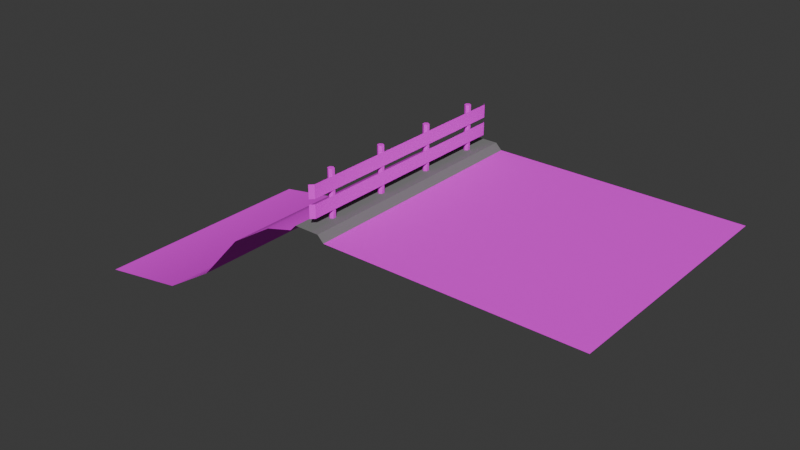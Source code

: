 # Source: beach.blend  (saved by Blender 4.5.91; exported with 4.5.12 LTS)
import bpy
from mathutils import Matrix  # noqa: F401  (used for matrix-valued properties, if any)

bpy.ops.wm.read_factory_settings(use_empty=True)
scene = bpy.context.scene
scene.name = 'Scene'

# ---- collections
col_collection = bpy.data.collections.new('Collection'); scene.collection.children.link(col_collection)

# ---- images (referenced by path relative to the original .blend; pixels are not part of the script)
import os
ASSET_DIR = os.environ.get("B2B_ASSET_DIR", "")  # directory of the original .blend (textures are referenced by path, not embedded)
HERE = os.path.dirname(os.path.abspath(__file__))  # packed textures are extracted next to this script under _unpacked/

def load_image(name, relpath, width, height, colorspace="sRGB"):
    """Load a texture the original file referenced (path relative to the .blend, or extracted next to this script)."""
    p = next((c for c in (os.path.join(HERE, relpath), os.path.join(ASSET_DIR, relpath)) if relpath and os.path.exists(c)), "")
    if p:
        img = bpy.data.images.load(p, check_existing=True)
        img.name = name
    else:  # same state as the original file: an image datablock whose file is absent (Cycles renders it pink)
        img = bpy.data.images.new(name, width, height)
        img.source = "FILE"
        img.filepath = "//" + (relpath or name)
    img.colorspace_settings.name = colorspace
    return img
img_road_png = load_image('road.png', 'road.png', 1024, 1024, 'sRGB')
img_sand_png = load_image('sand.png', 'sand.png', 1024, 1024, 'sRGB')
img_barrier_png_001 = load_image('barrier.png.001', 'barrier.png', 1024, 1024, 'sRGB')

# ---- materials (node trees are filled in below, after node groups)
mat_road = bpy.data.materials.new('Road')
mat_curb = bpy.data.materials.new('Curb')
mat_sand = bpy.data.materials.new('Sand')
mat_barrier = bpy.data.materials.new('Barrier')

# ---- material node trees
mat_road.use_nodes = True; mat_road.node_tree.nodes.clear()
_N = mat_road.node_tree.nodes; _L = mat_road.node_tree.links
n0 = _N.new('ShaderNodeBsdfPrincipled'); n0.name = 'Principled BSDF'; n0.location = (-200, 100)
n0.inputs[2].default_value = 1.0
n1 = _N.new('ShaderNodeOutputMaterial'); n1.name = 'Material Output'; n1.location = (200, 100)
n2 = _N.new('ShaderNodeTexImage'); n2.name = 'Image Texture'; n2.location = (-598, 72)
n2.image = img_road_png
_L.new(n0.outputs[0], n1.inputs[0])
_L.new(n2.outputs[0], n0.inputs[0])
n1.is_active_output = True
mat_curb.use_nodes = True; mat_curb.node_tree.nodes.clear()
_N = mat_curb.node_tree.nodes; _L = mat_curb.node_tree.links
n0 = _N.new('ShaderNodeBsdfPrincipled'); n0.name = 'Principled BSDF'; n0.location = (-200, 100)
n0.inputs[0].default_value = (0.2054, 0.2054, 0.2054, 1.0)
n0.inputs[2].default_value = 1.0
n1 = _N.new('ShaderNodeOutputMaterial'); n1.name = 'Material Output'; n1.location = (200, 100)
_L.new(n0.outputs[0], n1.inputs[0])
n1.is_active_output = True
mat_sand.use_nodes = True; mat_sand.node_tree.nodes.clear()
_N = mat_sand.node_tree.nodes; _L = mat_sand.node_tree.links
n0 = _N.new('ShaderNodeBsdfPrincipled'); n0.name = 'Principled BSDF'; n0.location = (-200, 100)
n0.inputs[2].default_value = 1.0
n1 = _N.new('ShaderNodeOutputMaterial'); n1.name = 'Material Output'; n1.location = (200, 100)
n2 = _N.new('ShaderNodeTexImage'); n2.name = 'Image Texture'; n2.location = (-578, 40)
n2.image = img_sand_png
n2.interpolation = 'Closest'
_L.new(n0.outputs[0], n1.inputs[0])
_L.new(n2.outputs[0], n0.inputs[0])
n1.is_active_output = True
mat_barrier.use_nodes = True; mat_barrier.node_tree.nodes.clear()
_N = mat_barrier.node_tree.nodes; _L = mat_barrier.node_tree.links
n0 = _N.new('ShaderNodeBsdfPrincipled'); n0.name = 'Principled BSDF'; n0.location = (-200, 100)
n0.inputs[2].default_value = 1.0
n1 = _N.new('ShaderNodeOutputMaterial'); n1.name = 'Material Output'; n1.location = (200, 100)
n2 = _N.new('ShaderNodeTexImage'); n2.name = 'Image Texture'; n2.location = (-552, 79)
n2.image = img_barrier_png_001
_L.new(n0.outputs[0], n1.inputs[0])
_L.new(n2.outputs[0], n0.inputs[0])
n1.is_active_output = True

# ---- world
world_world = bpy.data.worlds.new('World'); scene.world = world_world
world_world.use_nodes = True; world_world.node_tree.nodes.clear()
_N = world_world.node_tree.nodes; _L = world_world.node_tree.links
n0 = _N.new('ShaderNodeOutputWorld'); n0.name = 'World Output'; n0.location = (200, 100)
n1 = _N.new('ShaderNodeBackground'); n1.name = 'Background'; n1.location = (-200, 100)
n1.inputs[0].default_value = (0.05088, 0.05088, 0.05088, 1.0)
_L.new(n1.outputs[0], n0.inputs[0])
n0.is_active_output = True
world_world.color = (0.05088, 0.05088, 0.05088)
world_world.sun_shadow_jitter_overblur = 0.0

# ---- meshes
me_plane = bpy.data.meshes.new('Plane')
me_plane.from_pydata([(-1.0, -1.0, 0.0), (1.0, -1.0, 0.0), (-1.0, 1.0, 0.0), (1.0, 1.0, 0.0), (-1.05, -1.0, 0.05), (-1.05, 1.0, 0.05), (-1.25, -1.0, 0.05), (-1.25, 1.0, 0.05), (-1.3, -1.0, 0.0), (-1.3, 1.0, 0.0), (-1.518, -1.0, -0.0588), (-1.518, 1.0, -0.0588), (-1.865, -1.0, -0.2764), (-1.865, 1.0, -0.2764), (-2.217, -1.0, -0.6645), (-2.217, 1.0, -0.6645), (-2.641, -1.0, -0.9291), (-2.641, 1.0, -0.9291), (-3.37, -1.0, -1.047), (-3.37, 1.0, -1.047)], [], [(0, 1, 3, 2), (0, 2, 5, 4), (4, 5, 7, 6), (6, 7, 9, 8), (8, 9, 11, 10), (10, 11, 13, 12), (12, 13, 15, 14), (14, 15, 17, 16), (16, 17, 19, 18)])
me_plane.polygons.foreach_set('use_smooth', [True] * 9)
me_plane.polygons.foreach_set('material_index', [0, 1, 1, 1, 2, 2, 2, 2, 2])
_k = set([(0, 2), (4, 5), (6, 7), (8, 9)])
me_plane.attributes.new('sharp_edge', 'BOOLEAN', 'EDGE').data.foreach_set('value', [ (min(e.vertices), max(e.vertices)) in _k for e in me_plane.edges])
_uv = me_plane.uv_layers.new(name='UVMap')
_uv.uv.foreach_set('vector', [0.0, 0.0, 1.0, 0.0, 1.0, 1.0, 0.0, 1.0, 0.0, 0.0, 0.0, 1.0, 0.0, 1.0, 0.0, 0.0, 0.0, 0.0, 0.0, 1.0, 0.0, 1.0, 0.0, 0.0, 0.0, 0.0, 0.0, 1.0, 0.0, 1.0, 0.0, 0.0, 0.8342, 0.9999, 9.137e-05, 0.9999, 9.137e-05, 0.9059, 0.8342, 0.9059, 0.8342, 0.9059, 9.137e-05, 0.9059, 9.132e-05, 0.7351, 0.8342, 0.7351, 0.8342, 0.7351, 9.132e-05, 0.7351, 9.133e-05, 0.5164, 0.8342, 0.5164, 0.8342, 0.5164, 9.133e-05, 0.5164, 9.134e-05, 0.3081, 0.8342, 0.3081, 0.8342, 0.3081, 9.134e-05, 0.3081, 9.13e-05, 9.125e-05, 0.8342, 9.129e-05])
me_plane.materials.append(mat_road)
me_plane.materials.append(mat_curb)
me_plane.materials.append(mat_sand)
me_plane.update()
me_plane_002 = bpy.data.meshes.new('Plane.002')
me_plane_002.from_pydata([(-0.1051, -1.868, -6.756e-08), (0.1051, -1.868, 6.756e-08), (-0.1051, 1.868, -6.756e-08), (0.1051, 1.868, 6.756e-08), (-0.1051, -1.927, -0.05744), (0.1051, -1.927, -0.05744), (-0.1051, 1.927, -0.05744), (0.1051, 1.927, -0.05744), (0.3102, -1.45, -0.05), (-0.4898, -1.45, -0.05), (0.3102, -1.475, -0.006699), (-0.4898, -1.475, -0.006699), (0.3102, -1.525, -0.006699), (-0.4898, -1.525, -0.006699), (0.3102, -1.55, -0.05), (-0.4898, -1.55, -0.05), (0.3102, -1.525, -0.0933), (-0.4898, -1.525, -0.0933), (0.3102, -1.475, -0.0933), (-0.4898, -1.475, -0.0933), (0.3102, -0.45, -0.05), (-0.4898, -0.45, -0.05), (0.3102, -0.475, -0.006699), (-0.4898, -0.475, -0.006699), (0.3102, -0.525, -0.006699), (-0.4898, -0.525, -0.006699), (0.3102, -0.55, -0.05), (-0.4898, -0.55, -0.05), (0.3102, -0.525, -0.0933), (-0.4898, -0.525, -0.0933), (0.3102, -0.475, -0.0933), (-0.4898, -0.475, -0.0933), (0.3102, 0.55, -0.05), (-0.4898, 0.55, -0.05), (0.3102, 0.525, -0.006699), (-0.4898, 0.525, -0.006699), (0.3102, 0.475, -0.006699), (-0.4898, 0.475, -0.006699), (0.3102, 0.45, -0.05), (-0.4898, 0.45, -0.05), (0.3102, 0.475, -0.0933), (-0.4898, 0.475, -0.0933), (0.3102, 0.525, -0.0933), (-0.4898, 0.525, -0.0933), (0.3102, 1.55, -0.05), (-0.4898, 1.55, -0.05), (0.3102, 1.525, -0.006699), (-0.4898, 1.525, -0.006699), (0.3102, 1.475, -0.006699), (-0.4898, 1.475, -0.006699), (0.3102, 1.45, -0.05), (-0.4898, 1.45, -0.05), (0.3102, 1.475, -0.0933), (-0.4898, 1.475, -0.0933), (0.3102, 1.525, -0.0933), (-0.4898, 1.525, -0.0933), (-0.3933, -1.868, -6.756e-08), (-0.1831, -1.868, 6.756e-08), (-0.3933, 1.868, -6.756e-08), (-0.1831, 1.868, 6.756e-08), (-0.3933, -1.927, -0.05744), (-0.1831, -1.927, -0.05744), (-0.3933, 1.927, -0.05744), (-0.1831, 1.927, -0.05744), (-0.3933, 1.01, -6.756e-08), (-0.3933, 0.0, -6.756e-08), (-0.3933, -1.01, -6.756e-08), (-0.1831, -1.01, 6.756e-08), (-0.1831, 0.0, 6.756e-08), (-0.1831, 1.01, 6.756e-08), (-0.1051, 1.01, -6.756e-08), (-0.1051, 0.0, -6.756e-08), (-0.1051, -1.01, -6.756e-08), (0.1051, -1.01, 6.756e-08), (0.1051, 0.0, 6.756e-08), (0.1051, 1.01, 6.756e-08)], [], [(70, 75, 3, 2), (2, 3, 7, 6), (1, 0, 4, 5), (8, 9, 11, 10), (10, 11, 13, 12), (12, 13, 15, 14), (14, 15, 17, 16), (11, 9, 19, 17, 15, 13), (16, 17, 19, 18), (18, 19, 9, 8), (8, 10, 12, 14, 16, 18), (20, 21, 23, 22), (22, 23, 25, 24), (24, 25, 27, 26), (26, 27, 29, 28), (23, 21, 31, 29, 27, 25), (28, 29, 31, 30), (30, 31, 21, 20), (20, 22, 24, 26, 28, 30), (32, 33, 35, 34), (34, 35, 37, 36), (36, 37, 39, 38), (38, 39, 41, 40), (35, 33, 43, 41, 39, 37), (40, 41, 43, 42), (42, 43, 33, 32), (32, 34, 36, 38, 40, 42), (44, 45, 47, 46), (46, 47, 49, 48), (48, 49, 51, 50), (50, 51, 53, 52), (47, 45, 55, 53, 51, 49), (52, 53, 55, 54), (54, 55, 45, 44), (44, 46, 48, 50, 52, 54), (64, 69, 59, 58), (58, 59, 63, 62), (57, 56, 60, 61), (56, 57, 67, 66), (66, 67, 68, 65), (65, 68, 69, 64), (0, 1, 73, 72), (72, 73, 74, 71), (71, 74, 75, 70)])
_uv = me_plane_002.uv_layers.new(name='UVMap')
_uv.uv.foreach_set('vector', [0.4125, 0.8207, 0.4125, 0.7479, 0.7093, 0.7479, 0.7093, 0.8207, 0.366, 0.8206, 0.366, 0.7498, 0.386, 0.7498, 0.386, 0.8206, 0.386, 0.7498, 0.386, 0.8206, 0.3659, 0.8206, 0.3659, 0.7498, 0.8119, 0.5411, 0.8119, 0.5758, 0.8003, 0.5758, 0.8003, 0.5411, 0.8003, 0.5411, 0.8003, 0.5758, 0.7888, 0.5758, 0.7888, 0.5411, 0.7888, 0.5411, 0.7888, 0.5758, 0.7772, 0.5758, 0.7772, 0.5411, 0.7772, 0.5411, 0.7772, 0.5758, 0.7657, 0.5758, 0.7657, 0.5411, 0.7743, 0.5321, 0.7599, 0.5404, 0.7455, 0.5321, 0.7455, 0.5154, 0.7599, 0.5071, 0.7743, 0.5154, 0.7657, 0.5411, 0.7657, 0.5758, 0.7541, 0.5758, 0.7541, 0.5411, 0.7541, 0.5411, 0.7541, 0.5758, 0.7426, 0.5758, 0.7426, 0.5411, 0.7946, 0.5404, 0.809, 0.5321, 0.809, 0.5154, 0.7946, 0.5071, 0.7801, 0.5154, 0.7801, 0.5321, 0.8119, 0.5411, 0.8119, 0.5758, 0.8003, 0.5758, 0.8003, 0.5411, 0.8003, 0.5411, 0.8003, 0.5758, 0.7888, 0.5758, 0.7888, 0.5411, 0.7888, 0.5411, 0.7888, 0.5758, 0.7772, 0.5758, 0.7772, 0.5411, 0.7772, 0.5411, 0.7772, 0.5758, 0.7657, 0.5758, 0.7657, 0.5411, 0.7743, 0.5321, 0.7599, 0.5404, 0.7455, 0.5321, 0.7455, 0.5154, 0.7599, 0.5071, 0.7743, 0.5154, 0.7657, 0.5411, 0.7657, 0.5758, 0.7541, 0.5758, 0.7541, 0.5411, 0.7541, 0.5411, 0.7541, 0.5758, 0.7426, 0.5758, 0.7426, 0.5411, 0.7946, 0.5404, 0.809, 0.5321, 0.809, 0.5154, 0.7946, 0.5071, 0.7801, 0.5154, 0.7801, 0.5321, 0.8119, 0.5411, 0.8119, 0.5758, 0.8003, 0.5758, 0.8003, 0.5411, 0.8003, 0.5411, 0.8003, 0.5758, 0.7888, 0.5758, 0.7888, 0.5411, 0.7888, 0.5411, 0.7888, 0.5758, 0.7772, 0.5758, 0.7772, 0.5411, 0.7772, 0.5411, 0.7772, 0.5758, 0.7657, 0.5758, 0.7657, 0.5411, 0.7743, 0.5321, 0.7599, 0.5404, 0.7455, 0.5321, 0.7455, 0.5154, 0.7599, 0.5071, 0.7743, 0.5154, 0.7657, 0.5411, 0.7657, 0.5758, 0.7541, 0.5758, 0.7541, 0.5411, 0.7541, 0.5411, 0.7541, 0.5758, 0.7426, 0.5758, 0.7426, 0.5411, 0.7946, 0.5404, 0.809, 0.5321, 0.809, 0.5154, 0.7946, 0.5071, 0.7801, 0.5154, 0.7801, 0.5321, 0.8119, 0.5411, 0.8119, 0.5758, 0.8003, 0.5758, 0.8003, 0.5411, 0.8003, 0.5411, 0.8003, 0.5758, 0.7888, 0.5758, 0.7888, 0.5411, 0.7888, 0.5411, 0.7888, 0.5758, 0.7772, 0.5758, 0.7772, 0.5411, 0.7772, 0.5411, 0.7772, 0.5758, 0.7657, 0.5758, 0.7657, 0.5411, 0.7743, 0.5321, 0.7599, 0.5404, 0.7455, 0.5321, 0.7455, 0.5154, 0.7599, 0.5071, 0.7743, 0.5154, 0.7657, 0.5411, 0.7657, 0.5758, 0.7541, 0.5758, 0.7541, 0.5411, 0.7541, 0.5411, 0.7541, 0.5758, 0.7426, 0.5758, 0.7426, 0.5411, 0.7946, 0.5404, 0.809, 0.5321, 0.809, 0.5154, 0.7946, 0.5071, 0.7801, 0.5154, 0.7801, 0.5321, 0.4119, 0.8213, 0.4119, 0.7482, 0.7099, 0.7482, 0.7099, 0.8213, 0.366, 0.8206, 0.366, 0.7498, 0.386, 0.7498, 0.386, 0.8206, 0.386, 0.7498, 0.386, 0.8206, 0.3659, 0.8206, 0.3659, 0.7498, 0.456, 0.8201, 0.456, 0.7481, 0.7499, 0.7481, 0.7499, 0.8201, 0.4049, 0.821, 0.4049, 0.7472, 0.7593, 0.7472, 0.7593, 0.821, 0.4053, 0.8209, 0.4053, 0.7472, 0.7593, 0.7472, 0.7593, 0.8209, 0.4556, 0.8191, 0.4556, 0.7469, 0.7503, 0.7469, 0.7503, 0.8191, 0.4043, 0.8213, 0.4043, 0.7472, 0.7599, 0.7472, 0.7599, 0.8213, 0.4051, 0.8199, 0.4051, 0.7462, 0.7595, 0.7462, 0.7595, 0.8199])
me_plane_002.materials.append(mat_barrier)
me_plane_002.update()

# ---- objects
ob_ground = bpy.data.objects.new('Ground', me_plane)
ob_barrier = bpy.data.objects.new('Barrier', me_plane_002)

# ---- transforms, parenting, visibility, modifiers, constraints
ob_ground.location = (0.0, 0.0, 0.0)
ob_ground.scale = (2.0, 2.0, 2.0)
ob_barrier.location = (-2.25, 0.0, 0.3371)
ob_barrier.rotation_euler = (-0.0, 1.571, 0.0)

# ---- collection membership
col_collection.objects.link(ob_ground)
col_collection.objects.link(ob_barrier)

# ---- scene / render settings (as saved in the file)
scene.frame_start = 1; scene.frame_end = 250; scene.frame_set(1)
scene.render.engine = 'BLENDER_EEVEE_NEXT'
bpy.context.view_layer.update()

# ---- added for rendering (the .blend has no active camera and no usable light): camera, sun
cam_auto = bpy.data.cameras.new('AutoCamera')
cam_auto.lens = 50.0
cam_auto.sensor_width = 36.0
cam_auto.clip_end = 1000.0
ob_auto_camera = bpy.data.objects.new('AutoCamera', cam_auto)
scene.collection.objects.link(ob_auto_camera)
ob_auto_camera.location = (6.92438, -11.1531, 6.80212)
ob_auto_camera.rotation_euler = (1.09748, -7.21219e-08, 0.694738)
scene.camera = ob_auto_camera
light_auto_sun = bpy.data.lights.new('AutoSun', 'SUN')
light_auto_sun.energy = 3.0
light_auto_sun.angle = 0.0523599
ob_auto_sun = bpy.data.objects.new('AutoSun', light_auto_sun)
scene.collection.objects.link(ob_auto_sun)
ob_auto_sun.rotation_euler = (0.872665, 0.174533, 0.523599)
bpy.context.view_layer.update()
